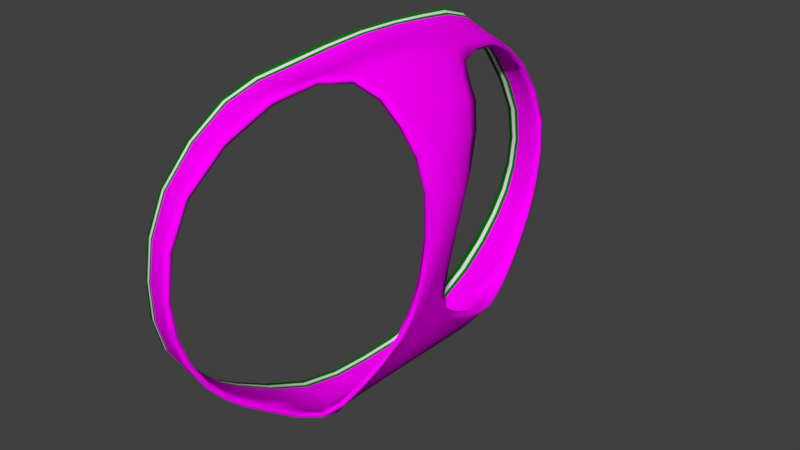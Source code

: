 # Source: Supertubular_Underwear.blend  (saved by Blender 2.79.0; exported with 4.5.12 LTS)
import bpy
from mathutils import Matrix  # noqa: F401  (used for matrix-valued properties, if any)

bpy.ops.wm.read_factory_settings(use_empty=True)
scene = bpy.context.scene
scene.name = 'Scene'

# ---- collections
col_collection_1 = bpy.data.collections.new('Collection 1'); scene.collection.children.link(col_collection_1)

# ---- images (referenced by path relative to the original .blend; pixels are not part of the script)
import os
ASSET_DIR = os.environ.get("B2B_ASSET_DIR", "")  # directory of the original .blend (textures are referenced by path, not embedded)
HERE = os.path.dirname(os.path.abspath(__file__))  # packed textures are extracted next to this script under _unpacked/

def load_image(name, relpath, width, height, colorspace="sRGB"):
    """Load a texture the original file referenced (path relative to the .blend, or extracted next to this script)."""
    p = next((c for c in (os.path.join(HERE, relpath), os.path.join(ASSET_DIR, relpath)) if relpath and os.path.exists(c)), "")
    if p:
        img = bpy.data.images.load(p, check_existing=True)
        img.name = name
    else:  # same state as the original file: an image datablock whose file is absent (Cycles renders it pink)
        img = bpy.data.images.new(name, width, height)
        img.source = "FILE"
        img.filepath = "//" + (relpath or name)
    img.colorspace_settings.name = colorspace
    return img
img_underwear_png = load_image('underwear.png', 'underwear.png', 1024, 1024, 'sRGB')
img_underwear1_uv = load_image('underwear1_UV', '', 1024, 1024, 'sRGB')

# ---- materials (node trees are filled in below, after node groups)
mat_underwear = bpy.data.materials.new('Underwear')
mat_underwear.alpha_threshold = 0.0
mat_underwear.roughness = 0.5
mat_underwearwhitepart = bpy.data.materials.new('UnderwearWhitePart')
mat_underwearwhitepart.alpha_threshold = 0.0
mat_underwearwhitepart.roughness = 0.5
mat_underweargreenpart = bpy.data.materials.new('UnderwearGreenPart')
mat_underweargreenpart.alpha_threshold = 0.0
mat_underweargreenpart.roughness = 0.5

# ---- material node trees
mat_underwear.use_nodes = True; mat_underwear.node_tree.nodes.clear()
_N = mat_underwear.node_tree.nodes; _L = mat_underwear.node_tree.links
n0 = _N.new('ShaderNodeBsdfDiffuse'); n0.name = 'Diffuse BSDF'; n0.location = (10, 300)
n1 = _N.new('ShaderNodeTexImage'); n1.name = 'Image Texture'; n1.location = (-190, 355)
n1.width = 140
n1.image = img_underwear_png
n2 = _N.new('ShaderNodeOutputMaterial'); n2.name = 'Material Output'; n2.location = (498, 299)
n3 = _N.new('ShaderNodeMixShader'); n3.name = 'Mix Shader'; n3.location = (240, 314)
n4 = _N.new('ShaderNodeBsdfTransparent'); n4.name = 'Transparent BSDF'; n4.location = (8, 124)
n5 = _N.new('ShaderNodeMapping'); n5.name = 'Mapping'; n5.location = (-490, 384)
n5.inputs[3].default_value = (35.0, 35.0, 35.0)
n6 = _N.new('ShaderNodeTexCoord'); n6.name = 'Texture Coordinate'; n6.location = (-690, 367)
n7 = _N.new('ShaderNodeTexImage'); n7.name = 'Image Texture.001'; n7.location = (33, -30)
n7.width = 140
n7.image = img_underwear1_uv
_L.new(n0.outputs[0], n3.inputs[2])
_L.new(n1.outputs[0], n0.inputs[0])
_L.new(n5.outputs[0], n1.inputs[0])
_L.new(n3.outputs[0], n2.inputs[0])
_L.new(n4.outputs[0], n3.inputs[1])
_L.new(n1.outputs[1], n3.inputs[0])
_L.new(n6.outputs[2], n5.inputs[0])
n2.is_active_output = True
mat_underwearwhitepart.use_nodes = True; mat_underwearwhitepart.node_tree.nodes.clear()
_N = mat_underwearwhitepart.node_tree.nodes; _L = mat_underwearwhitepart.node_tree.links
n0 = _N.new('ShaderNodeOutputMaterial'); n0.name = 'Material Output'; n0.location = (300, 300)
n1 = _N.new('ShaderNodeBsdfDiffuse'); n1.name = 'Diffuse BSDF'; n1.location = (10, 300)
_L.new(n1.outputs[0], n0.inputs[0])
n0.is_active_output = True
mat_underweargreenpart.use_nodes = True; mat_underweargreenpart.node_tree.nodes.clear()
_N = mat_underweargreenpart.node_tree.nodes; _L = mat_underweargreenpart.node_tree.links
n0 = _N.new('ShaderNodeOutputMaterial'); n0.name = 'Material Output'; n0.location = (300, 300)
n1 = _N.new('ShaderNodeBsdfDiffuse'); n1.name = 'Diffuse BSDF'; n1.location = (10, 300)
n1.inputs[0].default_value = (0.0, 0.2529, 0.002296, 1.0)
_L.new(n1.outputs[0], n0.inputs[0])
n0.is_active_output = True

# ---- world
world_world = bpy.data.worlds.new('World'); scene.world = world_world
world_world.color = (0.05088, 0.05088, 0.05088)
world_world.use_sun_shadow = False
world_world.sun_shadow_jitter_overblur = 0.0
world_world.cycles.sampling_method = 'MANUAL'

# ---- meshes
me_cube_018 = bpy.data.meshes.new('Cube.018')
me_cube_018.from_pydata([(-0.005585, 0.1722, 0.01585), (-0.001046, 0.2136, -0.03622), (0.06856, 0.004312, -0.08785), (-0.00729, 0.03863, -0.2526), (-0.01953, 0.04074, 0.06087), (0.01405, 0.03928, -0.2404), (0.04179, 0.01847, 0.03756), (0.01415, 0.03078, 0.05571), (0.06852, 0.008955, -0.01096), (0.06444, 0.03096, -0.01117), (0.0162, 0.08241, 0.04237), (0.04217, 0.04702, 0.02979), (0.0204, 0.09055, -0.2351), (-0.02085, 0.1119, 0.05256), (-0.000505, 0.1199, -0.234), (0.0643, 0.01679, -0.08641), (0.003366, 0.2125, -0.1497), (0.004846, 0.2222, -0.09918), (0.0491, 0.0158, -0.1579), (0.04903, 0.005163, -0.1574), (0.03525, 0.02308, -0.2032), (0.03364, 0.08958, -0.2179), (0.004262, 0.1843, -0.1911), (0.01803, 0.1192, -0.2288), (0.03821, 0.04839, -0.1993), (-0.02014, 0.1817, -0.1972), (-0.01408, 0.2242, -0.09632), (-0.01669, 0.2143, -0.1503), (-0.02161, 0.1177, -0.2349), (-0.004911, 0.1113, 0.04496), (-0.006772, 0.03922, 0.05685), (-0.02187, 0.03863, -0.2479), (-0.02011, 0.2122, -0.03336), (-0.02405, 0.1707, 0.02296), (-0.00558, -0.1727, 0.02945), (-0.007342, -0.2219, -0.03219), (0.06856, -0.004287, -0.08785), (-0.00729, -0.03862, -0.2484), (-0.01926, -0.04075, 0.06044), (0.01405, -0.03928, -0.2382), (0.04013, -0.01538, 0.04048), (0.01249, -0.02977, 0.05847), (0.06852, -0.008638, -0.01094), (0.06459, -0.02423, -0.01036), (0.014, -0.07421, 0.05739), (0.0397, -0.03933, 0.039), (0.0204, -0.09055, -0.2323), (-0.01978, -0.1119, 0.05493), (-0.0005039, -0.12, -0.2168), (0.0643, -0.01381, -0.08641), (-0.004264, -0.2025, -0.151), (-0.006933, -0.2255, -0.09918), (0.0491, -0.0158, -0.1579), (0.04903, -0.005163, -0.1574), (0.03525, -0.02308, -0.2032), (0.03364, -0.08958, -0.2179), (0.002522, -0.1745, -0.1794), (0.01803, -0.1192, -0.2188), (0.03821, -0.04839, -0.1993), (-0.02188, -0.1682, -0.1834), (-0.02152, -0.2234, -0.09632), (-0.02215, -0.1985, -0.1515), (-0.02161, -0.1178, -0.2156), (-0.004491, -0.1071, 0.05398), (-0.006765, -0.04101, 0.05631), (-0.02187, -0.03862, -0.2437), (-0.02207, -0.2183, -0.03206), (-0.0215, -0.1755, 0.02706), (-0.02835, 0.1122, 0.05716), (-0.0327, 0.1806, -0.1996), (-0.02111, 0.1539, -0.2188), (0.01656, 0.1022, 0.03306), (0.03696, 0.09443, -0.2136), (0.02881, 0.09363, -0.2251), (0.02705, 0.1402, -0.2142), (-0.004563, 0.1421, 0.03339), (0.0161, 0.1856, -0.1874), (0.06052, 0.04402, -0.01139), (-0.03444, 0.1693, 0.02651), (0.002491, 0.1722, 0.0123), (-0.005305, 0.1974, -0.007431), (-0.02916, 0.03863, -0.2456), (0.02799, 0.02408, 0.05102), (0.001994, 0.03651, 0.05615), (0.00169, 0.03879, -0.2507), (0.07501, 0.005574, -0.04552), (0.03552, 0.0, -0.2027), (-0.02187, 1.183e-06, -0.2467), (-0.007184, -0.001339, 0.05836), (0.01431, 5.97e-07, -0.2389), (0.0686, 7.924e-05, -0.01096), (0.01289, -0.000279, 0.05841), (0.04172, 0.05783, 0.02471), (0.04096, 0.00113, 0.03963), (0.05536, 0.01355, 0.0165), (-0.02521, 0.04106, 0.06405), (0.02637, 0.03556, -0.2238), (-0.03226, 0.1171, -0.2345), (0.02904, 0.05924, 0.03942), (0.004582, 0.104, 0.04282), (0.009357, 0.1206, -0.2321), (0.0689, 0.02277, -0.04397), (0.05438, 0.03963, 0.01306), (0.06743, 0.01893, -0.01101), (0.01551, 0.05961, 0.05036), (0.0423, 0.03448, 0.03427), (0.01537, 0.07174, -0.24), (-0.005893, 0.07776, 0.05223), (-0.02181, 0.0777, -0.2448), (0.03572, 0.04095, -0.2028), (-0.0257, 0.2262, -0.09489), (0.01214, 0.222, -0.1006), (0.004298, 0.2182, -0.1275), (-0.03189, 0.2108, -0.03193), (0.006251, 0.2136, -0.03765), (0.003551, 0.2215, -0.06773), (0.06019, 0.02495, -0.08451), (0.06865, 6.062e-06, -0.08761), (0.06741, 0.009586, -0.08772), (0.05593, 0.0141, -0.1279), (0.05723, 0.004423, -0.1283), (0.04917, 0.02126, -0.1572), (0.04903, 0.0, -0.1567), (0.04905, 0.0104, -0.1581), (0.04228, 0.01017, -0.1805), (0.04335, 0.02589, -0.1804), (-0.02806, 0.2157, -0.1508), (0.01205, 0.2121, -0.1497), (0.003029, 0.2021, -0.1696), (0.01816, 0.1004, -0.2357), (0.04171, 0.05062, -0.1942), (0.03465, 0.07305, -0.2125), (0.004079, 0.1573, -0.2129), (-0.02202, 0.1418, 0.04275), (-0.0243, 0.1953, -0.003511), (-0.00729, 1.182e-06, -0.2505), (-0.01917, -3.312e-06, 0.0625), (-0.02014, 0.07891, 0.05705), (-0.005594, 0.07826, -0.249), (-0.01491, 0.2213, -0.1255), (-0.01541, 0.2217, -0.06487), (-0.01868, 0.2017, -0.1733), (-0.007761, 0.183, -0.1944), (-0.003534, 0.2228, -0.09775), (-0.005987, 0.2132, -0.1499), (-0.01101, 0.1185, -0.2348), (-0.01311, 0.1116, 0.04836), (-0.01349, 0.0402, 0.05827), (-0.01458, 0.03863, -0.2502), (-0.009461, 0.2132, -0.03479), (-0.01424, 0.1718, 0.0194), (-0.02624, -0.1122, 0.0571), (-0.03448, -0.166, -0.1857), (-0.02155, -0.1507, -0.1954), (0.01549, -0.08994, 0.05758), (0.03696, -0.09443, -0.2136), (0.02881, -0.09363, -0.2244), (0.02705, -0.1402, -0.2034), (-0.004044, -0.1369, 0.04861), (0.01433, -0.1785, -0.1777), (0.0608, -0.03118, -0.009816), (-0.02914, -0.1745, 0.02651), (0.002693, -0.1689, 0.03129), (-0.007285, -0.2043, 0.00101), (-0.02916, -0.03862, -0.2413), (0.02549, -0.02026, 0.05534), (0.001579, -0.03848, 0.05655), (0.00169, -0.03879, -0.247), (0.07501, -0.005464, -0.04551), (0.04011, -0.04717, 0.03728), (0.05495, -0.01241, 0.01726), (-0.02469, -0.04106, 0.06399), (0.02637, -0.03556, -0.2233), (-0.03226, -0.1171, -0.2152), (0.02525, -0.05133, 0.05388), (0.004549, -0.09658, 0.05544), (0.009358, -0.1206, -0.2177), (0.06894, -0.01736, -0.04377), (0.05394, -0.03227, 0.01637), (0.06747, -0.01685, -0.01078), (0.01288, -0.05523, 0.05756), (0.0396, -0.02942, 0.04023), (0.01537, -0.07174, -0.2366), (-0.005779, -0.07713, 0.05381), (-0.02181, -0.07772, -0.2347), (0.03572, -0.04095, -0.2028), (-0.02881, -0.2221, -0.0949), (0.0003585, -0.2264, -0.1006), (-0.006444, -0.2164, -0.1278), (-0.02973, -0.216, -0.03193), (-0.0002655, -0.2231, -0.03218), (-0.006857, -0.228, -0.06672), (0.06019, -0.01905, -0.08451), (0.06741, -0.008812, -0.08772), (0.05593, -0.01336, -0.1279), (0.05723, -0.004417, -0.1283), (0.04917, -0.02126, -0.1572), (0.04905, -0.0104, -0.1581), (0.04228, -0.01017, -0.1805), (0.04335, -0.02589, -0.1804), (-0.03138, -0.1969, -0.1519), (0.004382, -0.205, -0.1508), (-0.001054, -0.1873, -0.1683), (0.01816, -0.1004, -0.2304), (0.04171, -0.05062, -0.1942), (0.03465, -0.07305, -0.2125), (0.003645, -0.155, -0.1927), (-0.02032, -0.143, 0.04717), (-0.02239, -0.2027, -0.000864), (-0.01954, -0.07891, 0.05711), (-0.005593, -0.07828, -0.2394), (-0.02185, -0.2149, -0.1258), (-0.02148, -0.2244, -0.06455), (-0.02222, -0.1807, -0.1714), (-0.009485, -0.1709, -0.1812), (-0.01422, -0.2246, -0.09775), (-0.01306, -0.2003, -0.1513), (-0.01101, -0.1186, -0.216), (-0.01273, -0.1106, 0.05361), (-0.01342, -0.04066, 0.05764), (-0.01458, -0.03862, -0.246), (-0.01456, -0.2203, -0.03216), (-0.0137, -0.1753, 0.02793), (-0.03392, 0.1528, -0.2206), (-0.03093, 0.1415, 0.04763), (0.0331, 0.1159, -0.2174), (0.02864, 0.07096, 0.03215), (0.02074, 0.1644, -0.2042), (0.007255, 0.1399, 0.02669), (0.06305, 0.03438, -0.04236), (-0.0358, 0.1932, -0.001551), (0.002186, 0.1974, -0.009392), (0.0532, 0.05234, 0.01033), (-0.02652, 0.07938, 0.06076), (0.02769, 0.07071, -0.2234), (-0.02994, 0.07754, -0.2425), (0.02897, 0.0446, 0.04596), (0.003394, 0.07287, 0.05121), (0.004449, 0.08016, -0.2487), (0.07336, 0.01266, -0.04516), (0.05521, 0.02676, 0.01528), (-0.02647, 0.224, -0.1246), (0.01194, 0.2179, -0.1286), (-0.02707, 0.2218, -0.06344), (0.01085, 0.2215, -0.06916), (0.05467, 0.01936, -0.1265), (0.05688, 0.009054, -0.1287), (0.04457, 0.03143, -0.1789), (0.04248, 0.01918, -0.1811), (-0.03022, 0.2012, -0.1752), (0.01319, 0.2021, -0.1679), (0.03953, 0.07343, -0.2051), (-0.008411, 0.1553, -0.2164), (-0.01321, 0.1421, 0.03797), (-0.0138, 0.1969, -0.005471), (-0.01339, 0.07839, 0.05399), (-0.01369, 0.07792, -0.247), (-0.004325, 0.2192, -0.1265), (-0.004838, 0.2216, -0.0663), (-0.007479, 0.2021, -0.1714), (-0.03436, -0.1493, -0.1972), (-0.02748, -0.1428, 0.04761), (0.0331, -0.1159, -0.2147), (0.02607, -0.06151, 0.05243), (0.0203, -0.1626, -0.1882), (0.007862, -0.1274, 0.05109), (0.06312, -0.0238, -0.04197), (-0.03022, -0.2009, -0.001553), (-1.621e-05, -0.2041, 0.002196), (-0.02916, 1.195e-06, -0.2448), (-0.02456, 2.012e-07, 0.06561), (0.02677, 1.491e-07, -0.2231), (0.02665, 0.001269, 0.05427), (0.001136, -0.00174, 0.05785), (0.001757, 1.042e-06, -0.2485), (0.07513, 2.739e-05, -0.04548), (0.05316, -0.03953, 0.01544), (0.05516, 0.0003754, 0.01705), (-0.02534, -0.07938, 0.06066), (0.02769, -0.07071, -0.2229), (-0.02994, -0.07757, -0.2324), (0.0249, -0.03848, 0.05498), (0.002868, -0.071, 0.05487), (0.00445, -0.08016, -0.241), (0.07337, -0.01117, -0.0451), (0.05459, -0.02367, 0.01706), (-0.02963, -0.2141, -0.1248), (0.001186, -0.2172, -0.1289), (-0.02886, -0.2222, -0.06344), (0.0003807, -0.2294, -0.06779), (0.05467, -0.01788, -0.1265), (0.05725, 1.516e-06, -0.1279), (0.05688, -0.008861, -0.1287), (0.04457, -0.03143, -0.1789), (0.04234, 1.164e-10, -0.1798), (0.04248, -0.01918, -0.1811), (-0.03327, -0.1782, -0.1731), (0.00906, -0.1914, -0.1669), (0.03953, -0.07343, -0.2051), (-0.008841, -0.1524, -0.1938), (-0.01267, -0.1416, 0.0473), (-0.01469, -0.2041, -5.104e-05), (-0.01458, 1.176e-06, -0.2486), (-0.01348, -0.0003389, 0.05992), (-0.0132, -0.07823, 0.0545), (-0.01369, -0.07794, -0.237), (-0.01411, -0.2156, -0.1268), (-0.01413, -0.2264, -0.06564), (-0.0114, -0.1837, -0.1698), (-0.02142, 0.04085, 0.06193), (-0.02332, 0.04096, 0.06299), (-0.02335, 0.112, 0.05409), (-0.02585, 0.1121, 0.05563), (-0.02433, 0.1813, -0.198), (-0.02852, 0.181, -0.1988), (-0.01795, 0.2249, -0.09585), (-0.02182, 0.2255, -0.09537), (-0.02048, 0.2148, -0.1504), (-0.02427, 0.2153, -0.1506), (-0.02516, 0.1175, -0.2347), (-0.02871, 0.1173, -0.2346), (-0.0243, 0.03863, -0.2471), (-0.02673, 0.03863, -0.2463), (-0.02404, 0.2117, -0.03288), (-0.02796, 0.2112, -0.03241), (-0.02752, 0.1703, 0.02414), (-0.03098, 0.1698, 0.02533), (-0.02107, -0.04085, 0.06162), (-0.02288, -0.04096, 0.06281), (-0.02193, -0.112, 0.05566), (-0.02409, -0.1121, 0.05638), (-0.02608, -0.1675, -0.1841), (-0.03028, -0.1667, -0.1849), (-0.02395, -0.223, -0.09585), (-0.02638, -0.2225, -0.09537), (-0.02522, -0.1979, -0.1517), (-0.0283, -0.1974, -0.1518), (-0.02516, -0.1176, -0.2154), (-0.02871, -0.1174, -0.2153), (-0.0243, -0.03862, -0.2429), (-0.02673, -0.03862, -0.2421), (-0.02462, -0.2175, -0.03202), (-0.02718, -0.2168, -0.03198), (-0.02404, -0.1751, 0.02687), (-0.02659, -0.1748, 0.02669), (-0.02538, 0.1535, -0.2194), (-0.02965, 0.1532, -0.22), (-0.0243, 1.187e-06, -0.2461), (-0.02673, 1.191e-06, -0.2454), (-0.02452, 0.07765, -0.244), (-0.02723, 0.0776, -0.2433), (-0.02796, 0.1416, 0.046), (-0.02499, 0.1417, 0.04438), (-0.03196, 0.1939, -0.002204), (-0.02813, 0.1946, -0.002858), (-0.02277, -9.698e-07, 0.06457), (-0.02097, -2.141e-06, 0.06354), (-0.02439, 0.07923, 0.05952), (-0.02227, 0.07907, 0.05828), (-0.02261, 0.2231, -0.1249), (-0.01876, 0.2222, -0.1252), (-0.02318, 0.2218, -0.06392), (-0.01929, 0.2217, -0.0644), (-0.02637, 0.2014, -0.1746), (-0.02252, 0.2015, -0.1739), (-0.02582, -0.1502, -0.196), (-0.03009, -0.1498, -0.1966), (-0.02452, -0.07767, -0.2339), (-0.02723, -0.07762, -0.2332), (-0.02509, -0.1429, 0.04746), (-0.02271, -0.1429, 0.04731), (-0.02761, -0.2015, -0.001323), (-0.025, -0.2021, -0.001094), (-0.0234, -0.07922, 0.05948), (-0.02147, -0.07907, 0.05829), (-0.02704, -0.2144, -0.1252), (-0.02444, -0.2146, -0.1255), (-0.0264, -0.223, -0.06381), (-0.02394, -0.2237, -0.06418), (-0.02958, -0.179, -0.1725), (-0.0259, -0.1799, -0.172)], [], [(0, 80, 254, 150), (0, 150, 253, 75), (0, 75, 228, 79), (0, 79, 231, 80), (1, 115, 258, 149), (1, 149, 254, 80), (1, 80, 231, 114), (1, 114, 244, 115), (2, 120, 246, 118), (2, 118, 239, 85), (2, 85, 275, 117), (2, 117, 291, 120), (3, 148, 256, 138), (3, 138, 238, 84), (3, 84, 274, 135), (3, 135, 302, 148), (4, 147, 255, 137), (310, 357, 233, 95), (310, 95, 270, 355), (4, 136, 303, 147), (5, 84, 238, 106), (5, 106, 234, 96), (5, 96, 271, 89), (5, 89, 274, 84), (6, 94, 240, 105), (6, 105, 236, 82), (6, 82, 272, 93), (6, 93, 277, 94), (7, 82, 236, 104), (7, 104, 237, 83), (7, 83, 273, 91), (7, 91, 272, 82), (8, 85, 239, 103), (8, 103, 240, 94), (8, 94, 277, 90), (8, 90, 275, 85), (9, 101, 229, 77), (9, 77, 232, 102), (9, 102, 240, 103), (9, 103, 239, 101), (10, 98, 226, 71), (10, 71, 228, 99), (10, 99, 237, 104), (10, 104, 236, 98), (11, 102, 232, 92), (11, 92, 226, 98), (11, 98, 236, 105), (11, 105, 240, 102), (12, 129, 225, 73), (12, 73, 234, 106), (12, 106, 238, 129), (13, 146, 253, 133), (312, 351, 224, 68), (312, 68, 233, 357), (13, 137, 255, 146), (14, 145, 252, 132), (14, 132, 227, 100), (14, 100, 238, 138), (14, 138, 256, 145), (15, 119, 245, 116), (15, 116, 229, 101), (15, 101, 239, 118), (15, 118, 246, 119), (16, 128, 259, 144), (16, 144, 257, 112), (16, 112, 242, 127), (16, 127, 250, 128), (17, 112, 257, 143), (17, 143, 258, 115), (17, 115, 244, 111), (17, 111, 242, 112), (18, 125, 247, 121), (18, 121, 245, 119), (18, 119, 246, 123), (18, 123, 248, 125), (19, 124, 248, 123), (19, 123, 246, 120), (19, 120, 291, 122), (19, 122, 294, 124), (20, 96, 234, 109), (20, 109, 248, 124), (20, 124, 294, 86), (20, 86, 271, 96), (21, 73, 225, 72), (21, 72, 251, 131), (21, 131, 234, 73), (22, 132, 252, 142), (22, 142, 259, 128), (22, 128, 250, 76), (22, 76, 227, 132), (23, 100, 227, 74), (23, 74, 225, 129), (23, 129, 238, 100), (24, 109, 234, 131), (24, 131, 251, 130), (24, 130, 247, 125), (24, 125, 248, 109), (314, 346, 223, 69), (314, 69, 249, 363), (25, 141, 259, 142), (25, 142, 252, 70), (316, 359, 241, 110), (316, 110, 243, 361), (26, 140, 258, 143), (26, 143, 257, 139), (318, 363, 249, 126), (318, 126, 241, 359), (27, 139, 257, 144), (27, 144, 259, 141), (320, 97, 223, 346), (28, 70, 252, 145), (28, 145, 256, 108), (320, 350, 235, 97), (29, 99, 228, 75), (29, 75, 253, 146), (29, 146, 255, 107), (29, 107, 237, 99), (30, 83, 237, 107), (30, 107, 255, 147), (30, 147, 303, 88), (30, 88, 273, 83), (322, 81, 235, 350), (31, 108, 256, 148), (31, 148, 302, 87), (322, 348, 269, 81), (324, 361, 243, 113), (324, 113, 230, 353), (32, 134, 254, 149), (32, 149, 258, 140), (326, 353, 230, 78), (326, 78, 224, 351), (33, 133, 253, 150), (33, 150, 254, 134), (34, 222, 301, 163), (34, 163, 268, 162), (34, 162, 265, 158), (34, 158, 300, 222), (35, 221, 307, 191), (35, 191, 289, 190), (35, 190, 268, 163), (35, 163, 301, 221), (36, 193, 292, 195), (36, 195, 291, 117), (36, 117, 275, 168), (36, 168, 284, 193), (37, 210, 305, 220), (37, 220, 302, 135), (37, 135, 274, 167), (37, 167, 283, 210), (38, 209, 304, 219), (38, 219, 303, 136), (328, 355, 270, 171), (328, 171, 278, 373), (39, 182, 283, 167), (39, 167, 274, 89), (39, 89, 271, 172), (39, 172, 279, 182), (40, 181, 285, 170), (40, 170, 277, 93), (40, 93, 272, 165), (40, 165, 281, 181), (41, 180, 281, 165), (41, 165, 272, 91), (41, 91, 273, 166), (41, 166, 282, 180), (42, 179, 284, 168), (42, 168, 275, 90), (42, 90, 277, 170), (42, 170, 285, 179), (43, 160, 266, 177), (43, 177, 284, 179), (43, 179, 285, 178), (43, 178, 276, 160), (44, 154, 263, 174), (44, 174, 281, 180), (44, 180, 282, 175), (44, 175, 265, 154), (45, 169, 276, 178), (45, 178, 285, 181), (45, 181, 281, 174), (45, 174, 263, 169), (46, 156, 262, 203), (46, 203, 283, 182), (46, 182, 279, 156), (47, 207, 300, 218), (47, 218, 304, 209), (330, 373, 278, 151), (330, 151, 261, 369), (48, 206, 299, 217), (48, 217, 305, 210), (48, 210, 283, 176), (48, 176, 264, 206), (49, 192, 290, 194), (49, 194, 292, 193), (49, 193, 284, 177), (49, 177, 266, 192), (50, 216, 308, 202), (50, 202, 297, 201), (50, 201, 287, 188), (50, 188, 306, 216), (51, 215, 306, 188), (51, 188, 287, 187), (51, 187, 289, 191), (51, 191, 307, 215), (52, 196, 293, 199), (52, 199, 295, 197), (52, 197, 292, 194), (52, 194, 290, 196), (53, 197, 295, 198), (53, 198, 294, 122), (53, 122, 291, 195), (53, 195, 292, 197), (54, 185, 279, 172), (54, 172, 271, 86), (54, 86, 294, 198), (54, 198, 295, 185), (55, 155, 262, 156), (55, 156, 279, 205), (55, 205, 298, 155), (56, 214, 299, 206), (56, 206, 264, 159), (56, 159, 297, 202), (56, 202, 308, 214), (57, 157, 264, 176), (57, 176, 283, 203), (57, 203, 262, 157), (58, 205, 279, 185), (58, 185, 295, 199), (58, 199, 293, 204), (58, 204, 298, 205), (332, 152, 260, 366), (59, 153, 299, 214), (59, 214, 308, 213), (332, 379, 296, 152), (334, 186, 286, 375), (60, 211, 306, 215), (60, 215, 307, 212), (334, 377, 288, 186), (336, 200, 296, 379), (61, 213, 308, 216), (61, 216, 306, 211), (336, 375, 286, 200), (338, 366, 260, 173), (338, 173, 280, 368), (62, 184, 305, 217), (62, 217, 299, 153), (63, 158, 265, 175), (63, 175, 282, 183), (63, 183, 304, 218), (63, 218, 300, 158), (64, 183, 282, 166), (64, 166, 273, 88), (64, 88, 303, 219), (64, 219, 304, 183), (340, 368, 280, 164), (340, 164, 269, 348), (65, 87, 302, 220), (65, 220, 305, 184), (342, 189, 288, 377), (66, 212, 307, 221), (66, 221, 301, 208), (342, 371, 267, 189), (344, 161, 267, 371), (67, 208, 301, 222), (67, 222, 300, 207), (344, 369, 261, 161), (67, 207, 370, 343), (343, 370, 369, 344), (67, 343, 372, 208), (343, 344, 371, 372), (66, 208, 372, 341), (341, 372, 371, 342), (66, 341, 378, 212), (341, 342, 377, 378), (65, 339, 347, 87), (339, 340, 348, 347), (65, 184, 367, 339), (339, 367, 368, 340), (62, 337, 367, 184), (337, 338, 368, 367), (62, 153, 365, 337), (337, 365, 366, 338), (61, 211, 376, 335), (335, 376, 375, 336), (61, 335, 380, 213), (335, 336, 379, 380), (60, 212, 378, 333), (333, 378, 377, 334), (60, 333, 376, 211), (333, 334, 375, 376), (59, 213, 380, 331), (331, 380, 379, 332), (59, 331, 365, 153), (331, 332, 366, 365), (47, 329, 370, 207), (329, 330, 369, 370), (47, 209, 374, 329), (329, 374, 373, 330), (38, 327, 374, 209), (327, 328, 373, 374), (38, 136, 356, 327), (327, 356, 355, 328), (33, 325, 352, 133), (325, 326, 351, 352), (33, 134, 354, 325), (325, 354, 353, 326), (32, 323, 354, 134), (323, 324, 353, 354), (32, 140, 362, 323), (323, 362, 361, 324), (31, 87, 347, 321), (321, 347, 348, 322), (31, 321, 349, 108), (321, 322, 350, 349), (28, 108, 349, 319), (319, 349, 350, 320), (28, 319, 345, 70), (319, 320, 346, 345), (27, 317, 360, 139), (317, 318, 359, 360), (27, 141, 364, 317), (317, 364, 363, 318), (26, 315, 362, 140), (315, 316, 361, 362), (26, 139, 360, 315), (315, 360, 359, 316), (25, 313, 364, 141), (313, 314, 363, 364), (25, 70, 345, 313), (313, 345, 346, 314), (13, 311, 358, 137), (311, 312, 357, 358), (13, 133, 352, 311), (311, 352, 351, 312), (4, 309, 356, 136), (309, 310, 355, 356), (4, 137, 358, 309), (309, 358, 357, 310)])
me_cube_018.polygons.foreach_set('use_smooth', [True] * 338)
me_cube_018.polygons.foreach_set('material_index', [0, 0, 0, 0, 0, 0, 0, 0, 0, 0, 0, 0, 0, 0, 0, 0, 0, 2, 2, 0, 0, 0, 0, 0, 0, 0, 0, 0, 0, 0, 0, 0, 0, 0, 0, 0, 0, 0, 0, 0, 0, 0, 0, 0, 0, 0, 0, 0, 0, 0, 0, 0, 2, 2, 0, 0, 0, 0, 0, 0, 0, 0, 0, 0, 0, 0, 0, 0, 0, 0, 0, 0, 0, 0, 0, 0, 0, 0, 0, 0, 0, 0, 0, 0, 0, 0, 0, 0, 0, 0, 0, 0, 0, 0, 0, 0, 0, 2, 2, 0, 0, 2, 2, 0, 0, 2, 2, 0, 0, 2, 0, 0, 2, 0, 0, 0, 0, 0, 0, 0, 0, 2, 0, 0, 2, 2, 2, 0, 0, 2, 2, 0, 0, 0, 0, 0, 0, 0, 0, 0, 0, 0, 0, 0, 0, 0, 0, 0, 0, 0, 0, 2, 2, 0, 0, 0, 0, 0, 0, 0, 0, 0, 0, 0, 0, 0, 0, 0, 0, 0, 0, 0, 0, 0, 0, 0, 0, 0, 0, 0, 0, 0, 0, 0, 0, 0, 2, 2, 0, 0, 0, 0, 0, 0, 0, 0, 0, 0, 0, 0, 0, 0, 0, 0, 0, 0, 0, 0, 0, 0, 0, 0, 0, 0, 0, 0, 0, 0, 0, 0, 0, 0, 0, 0, 0, 0, 0, 0, 0, 0, 2, 0, 0, 2, 2, 0, 0, 2, 2, 0, 0, 2, 2, 2, 0, 0, 0, 0, 0, 0, 0, 0, 0, 0, 2, 2, 0, 0, 2, 0, 0, 2, 2, 0, 0, 2, 2, 1, 2, 1, 2, 1, 2, 1, 2, 1, 2, 1, 2, 1, 2, 1, 2, 1, 2, 1, 2, 1, 2, 1, 2, 1, 2, 1, 2, 1, 2, 1, 2, 1, 2, 1, 2, 1, 2, 1, 2, 1, 2, 1, 2, 1, 2, 1, 2, 1, 2, 1, 2, 1, 2, 1, 2, 1, 2, 1, 2, 1, 2, 1, 2, 1, 2, 1, 2, 1, 2, 1])
_uv = me_cube_018.uv_layers.new(name='UVMap')
_uv.uv.foreach_set('vector', [0.7945, 0.7901, 0.8562, 0.7786, 0.8607, 0.8081, 0.7977, 0.8209, 0.7945, 0.7901, 0.7977, 0.8209, 0.7336, 0.833, 0.7318, 0.8016, 0.7945, 0.7901, 0.7318, 0.8016, 0.7278, 0.7558, 0.7915, 0.7614, 0.7945, 0.7901, 0.7915, 0.7614, 0.8521, 0.7526, 0.8562, 0.7786, 0.9116, 0.7649, 0.9717, 0.7599, 0.9717, 0.7888, 0.9166, 0.7939, 0.9116, 0.7649, 0.9166, 0.7939, 0.8607, 0.8081, 0.8562, 0.7786, 0.9116, 0.7649, 0.8562, 0.7786, 0.8521, 0.7526, 0.9072, 0.7398, 0.9116, 0.7649, 0.9072, 0.7398, 0.9717, 0.7347, 0.9717, 0.7599, 0.4937, 0.4216, 0.4943, 0.3659, 0.5008, 0.3655, 0.5016, 0.422, 0.4937, 0.4216, 0.5016, 0.422, 0.5066, 0.482, 0.4956, 0.4812, 0.4937, 0.4216, 0.4956, 0.4812, 0.4882, 0.4812, 0.4883, 0.4218, 0.4937, 0.4216, 0.4883, 0.4218, 0.4883, 0.3665, 0.4943, 0.3659, 0.5379, 0.101, 0.5378, 0.08011, 0.5907, 0.08216, 0.5911, 0.1056, 0.5379, 0.101, 0.5911, 0.1056, 0.5936, 0.135, 0.5384, 0.1276, 0.5379, 0.101, 0.5384, 0.1276, 0.488, 0.1287, 0.4876, 0.102, 0.5379, 0.101, 0.4876, 0.102, 0.487, 0.08097, 0.5378, 0.08011, 0.5556, 0.8823, 0.5542, 0.8609, 0.6165, 0.8553, 0.6182, 0.8793, 0.5564, 0.8955, 0.6194, 0.8942, 0.62, 0.9017, 0.5568, 0.902, 0.5564, 0.8955, 0.5568, 0.902, 0.4908, 0.9019, 0.4907, 0.8956, 0.5556, 0.8823, 0.4905, 0.8831, 0.4897, 0.8628, 0.5542, 0.8609, 0.5399, 0.1657, 0.5384, 0.1276, 0.5936, 0.135, 0.5831, 0.169, 0.5399, 0.1657, 0.5831, 0.169, 0.5833, 0.2105, 0.5358, 0.208, 0.5399, 0.1657, 0.5358, 0.208, 0.4883, 0.2097, 0.4882, 0.1672, 0.5399, 0.1657, 0.4882, 0.1672, 0.488, 0.1287, 0.5384, 0.1276, 0.519, 0.6454, 0.5101, 0.5902, 0.5316, 0.5884, 0.5457, 0.6406, 0.519, 0.6454, 0.5457, 0.6406, 0.5631, 0.6931, 0.5287, 0.7009, 0.519, 0.6454, 0.5287, 0.7009, 0.4916, 0.708, 0.4907, 0.6499, 0.519, 0.6454, 0.4907, 0.6499, 0.4888, 0.5916, 0.5101, 0.5902, 0.5394, 0.7556, 0.5287, 0.7009, 0.5631, 0.6931, 0.5869, 0.7459, 0.5394, 0.7556, 0.5869, 0.7459, 0.6075, 0.7929, 0.5482, 0.8029, 0.5394, 0.7556, 0.5482, 0.8029, 0.4872, 0.8078, 0.4894, 0.7623, 0.5394, 0.7556, 0.4894, 0.7623, 0.4916, 0.708, 0.5287, 0.7009, 0.5017, 0.5364, 0.4956, 0.4812, 0.5066, 0.482, 0.5176, 0.5365, 0.5017, 0.5364, 0.5176, 0.5365, 0.5316, 0.5884, 0.5101, 0.5902, 0.5017, 0.5364, 0.5101, 0.5902, 0.4888, 0.5916, 0.4882, 0.5366, 0.5017, 0.5364, 0.4882, 0.5366, 0.4882, 0.4812, 0.4956, 0.4812, 0.5384, 0.5375, 0.525, 0.4849, 0.5471, 0.4887, 0.5617, 0.5389, 0.5384, 0.5375, 0.5617, 0.5389, 0.5747, 0.5848, 0.5531, 0.5866, 0.5384, 0.5375, 0.5531, 0.5866, 0.5316, 0.5884, 0.5176, 0.5365, 0.5384, 0.5375, 0.5176, 0.5365, 0.5066, 0.482, 0.525, 0.4849, 0.6272, 0.7358, 0.5898, 0.6867, 0.6126, 0.681, 0.6638, 0.7255, 0.6272, 0.7358, 0.6638, 0.7255, 0.7278, 0.7558, 0.6613, 0.78, 0.6272, 0.7358, 0.6613, 0.78, 0.6075, 0.7929, 0.5869, 0.7459, 0.6272, 0.7358, 0.5869, 0.7459, 0.5631, 0.6931, 0.5898, 0.6867, 0.5676, 0.6367, 0.5531, 0.5866, 0.5747, 0.5848, 0.5873, 0.6332, 0.5676, 0.6367, 0.5873, 0.6332, 0.6126, 0.681, 0.5898, 0.6867, 0.5676, 0.6367, 0.5898, 0.6867, 0.5631, 0.6931, 0.5457, 0.6406, 0.5676, 0.6367, 0.5457, 0.6406, 0.5316, 0.5884, 0.5531, 0.5866, 0.6092, 0.1837, 0.6229, 0.1762, 0.6469, 0.2226, 0.6148, 0.2103, 0.6092, 0.1837, 0.6148, 0.2103, 0.5833, 0.2105, 0.5831, 0.169, 0.6092, 0.1837, 0.5831, 0.169, 0.5936, 0.135, 0.6229, 0.1762, 0.6764, 0.8731, 0.6748, 0.8452, 0.7336, 0.833, 0.7356, 0.8648, 0.6775, 0.891, 0.7369, 0.8861, 0.7375, 0.8968, 0.6781, 0.8999, 0.6775, 0.891, 0.6781, 0.8999, 0.62, 0.9017, 0.6194, 0.8942, 0.6764, 0.8731, 0.6182, 0.8793, 0.6165, 0.8553, 0.6748, 0.8452, 0.6503, 0.1208, 0.6477, 0.0898, 0.702, 0.09641, 0.7068, 0.1338, 0.6503, 0.1208, 0.7068, 0.1338, 0.7195, 0.1841, 0.6519, 0.1501, 0.6503, 0.1208, 0.6519, 0.1501, 0.5936, 0.135, 0.5911, 0.1056, 0.6503, 0.1208, 0.5911, 0.1056, 0.5907, 0.08216, 0.6477, 0.0898, 0.5144, 0.4243, 0.5087, 0.3664, 0.5172, 0.368, 0.5296, 0.4275, 0.5144, 0.4243, 0.5296, 0.4275, 0.5471, 0.4887, 0.525, 0.4849, 0.5144, 0.4243, 0.525, 0.4849, 0.5066, 0.482, 0.5016, 0.422, 0.5144, 0.4243, 0.5016, 0.422, 0.5008, 0.3655, 0.5087, 0.3664, 0.8221, 0.1136, 0.7894, 0.1223, 0.7852, 0.09049, 0.8208, 0.08543, 0.8221, 0.1136, 0.8208, 0.08543, 0.8573, 0.08202, 0.8558, 0.1078, 0.8221, 0.1136, 0.8558, 0.1078, 0.8545, 0.1306, 0.8237, 0.1399, 0.8221, 0.1136, 0.8237, 0.1399, 0.7941, 0.1533, 0.7894, 0.1223, 0.8961, 0.107, 0.8558, 0.1078, 0.8573, 0.08202, 0.8985, 0.08205, 0.8961, 0.107, 0.8985, 0.08205, 0.9422, 0.0838, 0.9422, 0.1087, 0.8961, 0.107, 0.9422, 0.1087, 0.9422, 0.1304, 0.8938, 0.1287, 0.8961, 0.107, 0.8938, 0.1287, 0.8545, 0.1306, 0.8558, 0.1078, 0.5104, 0.322, 0.524, 0.2868, 0.5319, 0.2907, 0.5182, 0.323, 0.5104, 0.322, 0.5182, 0.323, 0.5172, 0.368, 0.5087, 0.3664, 0.5104, 0.322, 0.5087, 0.3664, 0.5008, 0.3655, 0.5027, 0.3216, 0.5104, 0.322, 0.5027, 0.3216, 0.5146, 0.2844, 0.524, 0.2868, 0.4955, 0.3224, 0.5022, 0.2849, 0.5146, 0.2844, 0.5027, 0.3216, 0.4955, 0.3224, 0.5027, 0.3216, 0.5008, 0.3655, 0.4943, 0.3659, 0.4955, 0.3224, 0.4943, 0.3659, 0.4883, 0.3665, 0.4884, 0.3232, 0.4955, 0.3224, 0.4884, 0.3232, 0.4884, 0.2859, 0.5022, 0.2849, 0.5194, 0.2473, 0.5358, 0.208, 0.5833, 0.2105, 0.5437, 0.2482, 0.5194, 0.2473, 0.5437, 0.2482, 0.5146, 0.2844, 0.5022, 0.2849, 0.5194, 0.2473, 0.5022, 0.2849, 0.4884, 0.2859, 0.4884, 0.2487, 0.5194, 0.2473, 0.4884, 0.2487, 0.4883, 0.2097, 0.5358, 0.208, 0.6102, 0.2274, 0.6148, 0.2103, 0.6469, 0.2226, 0.6175, 0.2383, 0.6102, 0.2274, 0.6175, 0.2383, 0.5893, 0.2528, 0.5877, 0.2355, 0.6102, 0.2274, 0.5877, 0.2355, 0.5833, 0.2105, 0.6148, 0.2103, 0.7521, 0.1317, 0.7068, 0.1338, 0.702, 0.09641, 0.7468, 0.0954, 0.7521, 0.1317, 0.7468, 0.0954, 0.7852, 0.09049, 0.7894, 0.1223, 0.7521, 0.1317, 0.7894, 0.1223, 0.7941, 0.1533, 0.7582, 0.1677, 0.7521, 0.1317, 0.7582, 0.1677, 0.7195, 0.1841, 0.7068, 0.1338, 0.6504, 0.1759, 0.6519, 0.1501, 0.7195, 0.1841, 0.6817, 0.2035, 0.6504, 0.1759, 0.6817, 0.2035, 0.6469, 0.2226, 0.6229, 0.1762, 0.6504, 0.1759, 0.6229, 0.1762, 0.5936, 0.135, 0.6519, 0.1501, 0.5544, 0.2566, 0.5437, 0.2482, 0.5833, 0.2105, 0.5877, 0.2355, 0.5544, 0.2566, 0.5877, 0.2355, 0.5893, 0.2528, 0.5582, 0.2688, 0.5544, 0.2566, 0.5582, 0.2688, 0.5319, 0.2907, 0.524, 0.2868, 0.5544, 0.2566, 0.524, 0.2868, 0.5146, 0.2844, 0.5437, 0.2482, 0.741, 0.03365, 0.6971, 0.03355, 0.6963, 0.02096, 0.74, 0.02124, 0.741, 0.03365, 0.74, 0.02124, 0.7798, 0.02261, 0.7806, 0.03406, 0.743, 0.05847, 0.7822, 0.05697, 0.7852, 0.09049, 0.7468, 0.0954, 0.743, 0.05847, 0.7468, 0.0954, 0.702, 0.09641, 0.6988, 0.05874, 0.9026, 0.02762, 0.8602, 0.02754, 0.8608, 0.01607, 0.9035, 0.01609, 0.9026, 0.02762, 0.9035, 0.01609, 0.9422, 0.01785, 0.9422, 0.02938, 0.901, 0.05068, 0.9422, 0.05244, 0.9422, 0.0838, 0.8985, 0.08205, 0.901, 0.05068, 0.8985, 0.08205, 0.8573, 0.08202, 0.859, 0.05049, 0.8199, 0.03086, 0.7806, 0.03406, 0.7798, 0.02261, 0.8198, 0.01957, 0.8199, 0.03086, 0.8198, 0.01957, 0.8608, 0.01607, 0.8602, 0.02754, 0.8201, 0.05345, 0.859, 0.05049, 0.8573, 0.08202, 0.8208, 0.08543, 0.8201, 0.05345, 0.8208, 0.08543, 0.7852, 0.09049, 0.7822, 0.05697, 0.6451, 0.03772, 0.6447, 0.02728, 0.6963, 0.02096, 0.6971, 0.03355, 0.646, 0.05859, 0.6988, 0.05874, 0.702, 0.09641, 0.6477, 0.0898, 0.646, 0.05859, 0.6477, 0.0898, 0.5907, 0.08216, 0.5904, 0.05852, 0.6451, 0.03772, 0.5902, 0.04267, 0.5901, 0.03475, 0.6447, 0.02728, 0.6735, 0.8153, 0.6613, 0.78, 0.7278, 0.7558, 0.7318, 0.8016, 0.6735, 0.8153, 0.7318, 0.8016, 0.7336, 0.833, 0.6748, 0.8452, 0.6735, 0.8153, 0.6748, 0.8452, 0.6165, 0.8553, 0.6152, 0.8279, 0.6735, 0.8153, 0.6152, 0.8279, 0.6075, 0.7929, 0.6613, 0.78, 0.5525, 0.8362, 0.5482, 0.8029, 0.6075, 0.7929, 0.6152, 0.8279, 0.5525, 0.8362, 0.6152, 0.8279, 0.6165, 0.8553, 0.5542, 0.8609, 0.5525, 0.8362, 0.5542, 0.8609, 0.4897, 0.8628, 0.4879, 0.8395, 0.5525, 0.8362, 0.4879, 0.8395, 0.4872, 0.8078, 0.5482, 0.8029, 0.5376, 0.04494, 0.5376, 0.03789, 0.5901, 0.03475, 0.5902, 0.04267, 0.5377, 0.05903, 0.5904, 0.05852, 0.5907, 0.08216, 0.5378, 0.08011, 0.5377, 0.05903, 0.5378, 0.08011, 0.487, 0.08097, 0.4865, 0.05995, 0.5376, 0.04494, 0.4861, 0.04593, 0.4859, 0.03892, 0.5376, 0.03789, 0.9278, 0.8578, 0.9717, 0.8518, 0.9717, 0.8651, 0.9301, 0.8714, 0.9278, 0.8578, 0.9301, 0.8714, 0.8719, 0.8847, 0.8699, 0.8713, 0.923, 0.8307, 0.8661, 0.8447, 0.8607, 0.8081, 0.9166, 0.7939, 0.923, 0.8307, 0.9166, 0.7939, 0.9717, 0.7888, 0.9717, 0.8251, 0.8036, 0.8802, 0.8699, 0.8713, 0.8719, 0.8847, 0.8049, 0.8925, 0.8036, 0.8802, 0.8049, 0.8925, 0.7375, 0.8968, 0.7369, 0.8861, 0.8012, 0.8557, 0.7356, 0.8648, 0.7336, 0.833, 0.7977, 0.8209, 0.8012, 0.8557, 0.7977, 0.8209, 0.8607, 0.8081, 0.8661, 0.8447, 0.1884, 0.8123, 0.18, 0.8398, 0.1081, 0.8352, 0.1121, 0.8097, 0.1884, 0.8123, 0.1121, 0.8097, 0.1167, 0.7847, 0.1987, 0.7845, 0.1884, 0.8123, 0.1987, 0.7845, 0.2796, 0.7741, 0.2613, 0.8156, 0.1884, 0.8123, 0.2613, 0.8156, 0.2506, 0.8448, 0.18, 0.8398, 0.0472, 0.8044, 0.04624, 0.8295, -0.01029, 0.8233, -0.01029, 0.7978, 0.0472, 0.8044, -0.01029, 0.7978, -0.01029, 0.7723, 0.04832, 0.7798, 0.0472, 0.8044, 0.04832, 0.7798, 0.1167, 0.7847, 0.1121, 0.8097, 0.0472, 0.8044, 0.1121, 0.8097, 0.1081, 0.8352, 0.04624, 0.8295, 0.4829, 0.4216, 0.475, 0.422, 0.4758, 0.3655, 0.4824, 0.3659, 0.4829, 0.4216, 0.4824, 0.3659, 0.4883, 0.3665, 0.4883, 0.4218, 0.4829, 0.4216, 0.4883, 0.4218, 0.4882, 0.4812, 0.4809, 0.4812, 0.4829, 0.4216, 0.4809, 0.4812, 0.47, 0.4821, 0.475, 0.422, 0.4373, 0.103, 0.3825, 0.1089, 0.3817, 0.0857, 0.4362, 0.08211, 0.4373, 0.103, 0.4362, 0.08211, 0.487, 0.08097, 0.4876, 0.102, 0.4373, 0.103, 0.4876, 0.102, 0.488, 0.1287, 0.4376, 0.1294, 0.4373, 0.103, 0.4376, 0.1294, 0.3819, 0.1381, 0.3825, 0.1089, 0.4248, 0.8827, 0.3619, 0.8805, 0.3632, 0.8577, 0.4248, 0.8616, 0.4248, 0.8827, 0.4248, 0.8616, 0.4897, 0.8628, 0.4905, 0.8831, 0.4246, 0.8955, 0.4907, 0.8956, 0.4908, 0.9019, 0.4245, 0.9019, 0.4246, 0.8955, 0.4245, 0.9019, 0.3609, 0.9013, 0.3612, 0.8944, 0.4366, 0.1667, 0.3935, 0.1707, 0.3819, 0.1381, 0.4376, 0.1294, 0.4366, 0.1667, 0.4376, 0.1294, 0.488, 0.1287, 0.4882, 0.1672, 0.4366, 0.1667, 0.4882, 0.1672, 0.4883, 0.2097, 0.4409, 0.2083, 0.4366, 0.1667, 0.4409, 0.2083, 0.3935, 0.2108, 0.3935, 0.1707, 0.4636, 0.6532, 0.44, 0.6546, 0.4479, 0.5924, 0.4679, 0.5923, 0.4636, 0.6532, 0.4679, 0.5923, 0.4888, 0.5916, 0.4907, 0.6499, 0.4636, 0.6532, 0.4907, 0.6499, 0.4916, 0.708, 0.4567, 0.7125, 0.4636, 0.6532, 0.4567, 0.7125, 0.4271, 0.7139, 0.44, 0.6546, 0.4419, 0.7636, 0.4009, 0.7607, 0.4271, 0.7139, 0.4567, 0.7125, 0.4419, 0.7636, 0.4567, 0.7125, 0.4916, 0.708, 0.4894, 0.7623, 0.4419, 0.7636, 0.4894, 0.7623, 0.4872, 0.8078, 0.4281, 0.8053, 0.4419, 0.7636, 0.4281, 0.8053, 0.3755, 0.7984, 0.4009, 0.7607, 0.4748, 0.5365, 0.4595, 0.5369, 0.47, 0.4821, 0.4809, 0.4812, 0.4748, 0.5365, 0.4809, 0.4812, 0.4882, 0.4812, 0.4882, 0.5366, 0.4748, 0.5365, 0.4882, 0.5366, 0.4888, 0.5916, 0.4679, 0.5923, 0.4748, 0.5365, 0.4679, 0.5923, 0.4479, 0.5924, 0.4595, 0.5369, 0.4405, 0.5384, 0.4197, 0.5404, 0.4307, 0.489, 0.4521, 0.485, 0.4405, 0.5384, 0.4521, 0.485, 0.47, 0.4821, 0.4595, 0.5369, 0.4405, 0.5384, 0.4595, 0.5369, 0.4479, 0.5924, 0.4297, 0.592, 0.4405, 0.5384, 0.4297, 0.592, 0.4123, 0.5913, 0.4197, 0.5404, 0.3702, 0.7552, 0.3446, 0.7485, 0.3887, 0.7075, 0.4058, 0.7116, 0.3702, 0.7552, 0.4058, 0.7116, 0.4271, 0.7139, 0.4009, 0.7607, 0.3702, 0.7552, 0.4009, 0.7607, 0.3755, 0.7984, 0.3338, 0.7902, 0.3702, 0.7552, 0.3338, 0.7902, 0.2796, 0.7741, 0.3446, 0.7485, 0.4219, 0.6535, 0.4066, 0.651, 0.4123, 0.5913, 0.4297, 0.592, 0.4219, 0.6535, 0.4297, 0.592, 0.4479, 0.5924, 0.44, 0.6546, 0.4219, 0.6535, 0.44, 0.6546, 0.4271, 0.7139, 0.4058, 0.7116, 0.4219, 0.6535, 0.4058, 0.7116, 0.3887, 0.7075, 0.4066, 0.651, 0.3677, 0.1852, 0.3622, 0.2109, 0.3289, 0.2233, 0.353, 0.1783, 0.3677, 0.1852, 0.353, 0.1783, 0.3819, 0.1381, 0.3935, 0.1707, 0.3677, 0.1852, 0.3935, 0.1707, 0.3935, 0.2108, 0.3622, 0.2109, 0.3048, 0.8762, 0.2453, 0.871, 0.2506, 0.8448, 0.3084, 0.8514, 0.3048, 0.8762, 0.3084, 0.8514, 0.3632, 0.8577, 0.3619, 0.8805, 0.3035, 0.8913, 0.3612, 0.8944, 0.3609, 0.9013, 0.3029, 0.8989, 0.3035, 0.8913, 0.3029, 0.8989, 0.2428, 0.8958, 0.2437, 0.8875, 0.3188, 0.1245, 0.2629, 0.1371, 0.2663, 0.1003, 0.3199, 0.09391, 0.3188, 0.1245, 0.3199, 0.09391, 0.3817, 0.0857, 0.3825, 0.1089, 0.3188, 0.1245, 0.3825, 0.1089, 0.3819, 0.1381, 0.3192, 0.1532, 0.3188, 0.1245, 0.3192, 0.1532, 0.2523, 0.1861, 0.2629, 0.1371, 0.4622, 0.4242, 0.447, 0.4273, 0.4594, 0.3679, 0.468, 0.3664, 0.4622, 0.4242, 0.468, 0.3664, 0.4758, 0.3655, 0.475, 0.422, 0.4622, 0.4242, 0.475, 0.422, 0.47, 0.4821, 0.4521, 0.485, 0.4622, 0.4242, 0.4521, 0.485, 0.4307, 0.489, 0.447, 0.4273, 0.1763, 0.1139, 0.1787, 0.08801, 0.2127, 0.09304, 0.2077, 0.1236, 0.1763, 0.1139, 0.2077, 0.1236, 0.2025, 0.1535, 0.1737, 0.1394, 0.1763, 0.1139, 0.1737, 0.1394, 0.1391, 0.1294, 0.1388, 0.1069, 0.1763, 0.1139, 0.1388, 0.1069, 0.1385, 0.08439, 0.1787, 0.08801, 0.09723, 0.1045, 0.09615, 0.08304, 0.1385, 0.08439, 0.1388, 0.1069, 0.09723, 0.1045, 0.1388, 0.1069, 0.1391, 0.1294, 0.09832, 0.126, 0.09723, 0.1045, 0.09832, 0.126, 0.05281, 0.1259, 0.05281, 0.1044, 0.09723, 0.1045, 0.05281, 0.1044, 0.05281, 0.08282, 0.09615, 0.08304, 0.4664, 0.322, 0.4586, 0.323, 0.4448, 0.2906, 0.4528, 0.2868, 0.4664, 0.322, 0.4528, 0.2868, 0.4622, 0.2844, 0.474, 0.3216, 0.4664, 0.322, 0.474, 0.3216, 0.4758, 0.3655, 0.468, 0.3664, 0.4664, 0.322, 0.468, 0.3664, 0.4594, 0.3679, 0.4586, 0.323, 0.4813, 0.3224, 0.474, 0.3216, 0.4622, 0.2844, 0.4745, 0.2849, 0.4813, 0.3224, 0.4745, 0.2849, 0.4884, 0.2859, 0.4884, 0.3232, 0.4813, 0.3224, 0.4884, 0.3232, 0.4883, 0.3665, 0.4824, 0.3659, 0.4813, 0.3224, 0.4824, 0.3659, 0.4758, 0.3655, 0.474, 0.3216, 0.4573, 0.2473, 0.4331, 0.2483, 0.3935, 0.2108, 0.4409, 0.2083, 0.4573, 0.2473, 0.4409, 0.2083, 0.4883, 0.2097, 0.4884, 0.2487, 0.4573, 0.2473, 0.4884, 0.2487, 0.4884, 0.2859, 0.4745, 0.2849, 0.4573, 0.2473, 0.4745, 0.2849, 0.4622, 0.2844, 0.4331, 0.2483, 0.3669, 0.2277, 0.3597, 0.2385, 0.3289, 0.2233, 0.3622, 0.2109, 0.3669, 0.2277, 0.3622, 0.2109, 0.3935, 0.2108, 0.3892, 0.2356, 0.3669, 0.2277, 0.3892, 0.2356, 0.3877, 0.2529, 0.3597, 0.2385, 0.2312, 0.134, 0.2362, 0.0986, 0.2663, 0.1003, 0.2629, 0.1371, 0.2312, 0.134, 0.2629, 0.1371, 0.2523, 0.1861, 0.2259, 0.169, 0.2312, 0.134, 0.2259, 0.169, 0.2025, 0.1535, 0.2077, 0.1236, 0.2312, 0.134, 0.2077, 0.1236, 0.2127, 0.09304, 0.2362, 0.0986, 0.3228, 0.1783, 0.2899, 0.205, 0.2523, 0.1861, 0.3192, 0.1532, 0.3228, 0.1783, 0.3192, 0.1532, 0.3819, 0.1381, 0.353, 0.1783, 0.3228, 0.1783, 0.353, 0.1783, 0.3289, 0.2233, 0.2899, 0.205, 0.4225, 0.2567, 0.3892, 0.2356, 0.3935, 0.2108, 0.4331, 0.2483, 0.4225, 0.2567, 0.4331, 0.2483, 0.4622, 0.2844, 0.4528, 0.2868, 0.4225, 0.2567, 0.4528, 0.2868, 0.4448, 0.2906, 0.4186, 0.2688, 0.4225, 0.2567, 0.4186, 0.2688, 0.3877, 0.2529, 0.3892, 0.2356, 0.2434, 0.03767, 0.2448, 0.02539, 0.2723, 0.02572, 0.2713, 0.0382, 0.2407, 0.06223, 0.2694, 0.06315, 0.2663, 0.1003, 0.2362, 0.0986, 0.2407, 0.06223, 0.2362, 0.0986, 0.2127, 0.09304, 0.217, 0.06128, 0.2434, 0.03767, 0.2197, 0.03971, 0.2211, 0.02892, 0.2448, 0.02539, 0.09438, 0.04712, 0.09403, 0.03994, 0.1376, 0.03877, 0.1378, 0.04639, 0.09508, 0.0615, 0.1381, 0.06163, 0.1385, 0.08439, 0.09615, 0.08304, 0.09508, 0.0615, 0.09615, 0.08304, 0.05281, 0.08282, 0.05281, 0.06114, 0.09438, 0.04712, 0.05281, 0.04667, 0.05281, 0.03943, 0.09403, 0.03994, 0.182, 0.04326, 0.1826, 0.03424, 0.2211, 0.02892, 0.2197, 0.03971, 0.1808, 0.06132, 0.217, 0.06128, 0.2127, 0.09304, 0.1787, 0.08801, 0.1808, 0.06132, 0.1787, 0.08801, 0.1385, 0.08439, 0.1381, 0.06163, 0.182, 0.04326, 0.1378, 0.04639, 0.1376, 0.03877, 0.1826, 0.03424, 0.3215, 0.04234, 0.2713, 0.0382, 0.2723, 0.02572, 0.3218, 0.03199, 0.3215, 0.04234, 0.3218, 0.03199, 0.3802, 0.03862, 0.3804, 0.04649, 0.3209, 0.06303, 0.3809, 0.06222, 0.3817, 0.0857, 0.3199, 0.09391, 0.3209, 0.06303, 0.3199, 0.09391, 0.2663, 0.1003, 0.2694, 0.06315, 0.3156, 0.8225, 0.2613, 0.8156, 0.2796, 0.7741, 0.3338, 0.7902, 0.3156, 0.8225, 0.3338, 0.7902, 0.3755, 0.7984, 0.3654, 0.8305, 0.3156, 0.8225, 0.3654, 0.8305, 0.3632, 0.8577, 0.3084, 0.8514, 0.3156, 0.8225, 0.3084, 0.8514, 0.2506, 0.8448, 0.2613, 0.8156, 0.4242, 0.8369, 0.3654, 0.8305, 0.3755, 0.7984, 0.4281, 0.8053, 0.4242, 0.8369, 0.4281, 0.8053, 0.4872, 0.8078, 0.4879, 0.8395, 0.4242, 0.8369, 0.4879, 0.8395, 0.4897, 0.8628, 0.4248, 0.8616, 0.4242, 0.8369, 0.4248, 0.8616, 0.3632, 0.8577, 0.3654, 0.8305, 0.4345, 0.04707, 0.3804, 0.04649, 0.3802, 0.03862, 0.4342, 0.04005, 0.4345, 0.04707, 0.4342, 0.04005, 0.4859, 0.03892, 0.4861, 0.04593, 0.4352, 0.06111, 0.4865, 0.05995, 0.487, 0.08097, 0.4362, 0.08211, 0.4352, 0.06111, 0.4362, 0.08211, 0.3817, 0.0857, 0.3809, 0.06222, 0.04529, 0.8736, 0.04514, 0.8825, -0.01029, 0.8747, -0.01029, 0.8661, 0.04561, 0.8558, -0.01029, 0.849, -0.01029, 0.8233, 0.04624, 0.8295, 0.04561, 0.8558, 0.04624, 0.8295, 0.1081, 0.8352, 0.1054, 0.8619, 0.04529, 0.8736, 0.104, 0.88, 0.1033, 0.8891, 0.04514, 0.8825, 0.1736, 0.8842, 0.1727, 0.893, 0.1033, 0.8891, 0.104, 0.88, 0.1754, 0.8666, 0.1054, 0.8619, 0.1081, 0.8352, 0.18, 0.8398, 0.1754, 0.8666, 0.18, 0.8398, 0.2506, 0.8448, 0.2453, 0.871, 0.1736, 0.8842, 0.2437, 0.8875, 0.2428, 0.8958, 0.1727, 0.893, 0.1754, 0.8666, 0.2453, 0.871, 0.2445, 0.8793, 0.1745, 0.8754, 0.1745, 0.8754, 0.2445, 0.8793, 0.2437, 0.8875, 0.1736, 0.8842, 0.1754, 0.8666, 0.1745, 0.8754, 0.1047, 0.8709, 0.1054, 0.8619, 0.1745, 0.8754, 0.1736, 0.8842, 0.104, 0.88, 0.1047, 0.8709, 0.04561, 0.8558, 0.1054, 0.8619, 0.1047, 0.8709, 0.04545, 0.8647, 0.04545, 0.8647, 0.1047, 0.8709, 0.104, 0.88, 0.04529, 0.8736, 0.04561, 0.8558, 0.04545, 0.8647, -0.01029, 0.8576, -0.01029, 0.849, 0.04545, 0.8647, 0.04529, 0.8736, -0.01029, 0.8661, -0.01029, 0.8576, 0.4352, 0.06111, 0.4348, 0.05409, 0.4863, 0.05294, 0.4865, 0.05995, 0.4348, 0.05409, 0.4345, 0.04707, 0.4861, 0.04593, 0.4863, 0.05294, 0.4352, 0.06111, 0.3809, 0.06222, 0.3807, 0.05435, 0.4348, 0.05409, 0.4348, 0.05409, 0.3807, 0.05435, 0.3804, 0.04649, 0.4345, 0.04707, 0.3209, 0.06303, 0.3212, 0.05268, 0.3807, 0.05435, 0.3809, 0.06222, 0.3212, 0.05268, 0.3215, 0.04234, 0.3804, 0.04649, 0.3807, 0.05435, 0.3209, 0.06303, 0.2694, 0.06315, 0.2704, 0.05068, 0.3212, 0.05268, 0.3212, 0.05268, 0.2704, 0.05068, 0.2713, 0.0382, 0.3215, 0.04234, 0.1808, 0.06132, 0.1381, 0.06163, 0.1379, 0.05401, 0.1814, 0.05229, 0.1814, 0.05229, 0.1379, 0.05401, 0.1378, 0.04639, 0.182, 0.04326, 0.1808, 0.06132, 0.1814, 0.05229, 0.2184, 0.05049, 0.217, 0.06128, 0.1814, 0.05229, 0.182, 0.04326, 0.2197, 0.03971, 0.2184, 0.05049, 0.09508, 0.0615, 0.05281, 0.06114, 0.05281, 0.0539, 0.09473, 0.05431, 0.09473, 0.05431, 0.05281, 0.0539, 0.05281, 0.04667, 0.09438, 0.04712, 0.09508, 0.0615, 0.09473, 0.05431, 0.1379, 0.05401, 0.1381, 0.06163, 0.09473, 0.05431, 0.09438, 0.04712, 0.1378, 0.04639, 0.1379, 0.05401, 0.2407, 0.06223, 0.217, 0.06128, 0.2184, 0.05049, 0.2421, 0.04995, 0.2421, 0.04995, 0.2184, 0.05049, 0.2197, 0.03971, 0.2434, 0.03767, 0.2407, 0.06223, 0.2421, 0.04995, 0.2704, 0.05068, 0.2694, 0.06315, 0.2421, 0.04995, 0.2434, 0.03767, 0.2713, 0.0382, 0.2704, 0.05068, 0.3048, 0.8762, 0.3042, 0.8837, 0.2445, 0.8793, 0.2453, 0.871, 0.3042, 0.8837, 0.3035, 0.8913, 0.2437, 0.8875, 0.2445, 0.8793, 0.3048, 0.8762, 0.3619, 0.8805, 0.3615, 0.8874, 0.3042, 0.8837, 0.3042, 0.8837, 0.3615, 0.8874, 0.3612, 0.8944, 0.3035, 0.8913, 0.4248, 0.8827, 0.4247, 0.8891, 0.3615, 0.8874, 0.3619, 0.8805, 0.4247, 0.8891, 0.4246, 0.8955, 0.3612, 0.8944, 0.3615, 0.8874, 0.4248, 0.8827, 0.4905, 0.8831, 0.4906, 0.8893, 0.4247, 0.8891, 0.4247, 0.8891, 0.4906, 0.8893, 0.4907, 0.8956, 0.4246, 0.8955, 0.8012, 0.8557, 0.8024, 0.8679, 0.7362, 0.8755, 0.7356, 0.8648, 0.8024, 0.8679, 0.8036, 0.8802, 0.7369, 0.8861, 0.7362, 0.8755, 0.8012, 0.8557, 0.8661, 0.8447, 0.868, 0.858, 0.8024, 0.8679, 0.8024, 0.8679, 0.868, 0.858, 0.8699, 0.8713, 0.8036, 0.8802, 0.923, 0.8307, 0.9254, 0.8443, 0.868, 0.858, 0.8661, 0.8447, 0.9254, 0.8443, 0.9278, 0.8578, 0.8699, 0.8713, 0.868, 0.858, 0.923, 0.8307, 0.9717, 0.8251, 0.9717, 0.8385, 0.9254, 0.8443, 0.9254, 0.8443, 0.9717, 0.8385, 0.9717, 0.8518, 0.9278, 0.8578, 0.5377, 0.05903, 0.4865, 0.05995, 0.4863, 0.05294, 0.5377, 0.05198, 0.5377, 0.05198, 0.4863, 0.05294, 0.4861, 0.04593, 0.5376, 0.04494, 0.5377, 0.05903, 0.5377, 0.05198, 0.5903, 0.05059, 0.5904, 0.05852, 0.5377, 0.05198, 0.5376, 0.04494, 0.5902, 0.04267, 0.5903, 0.05059, 0.646, 0.05859, 0.5904, 0.05852, 0.5903, 0.05059, 0.6456, 0.04815, 0.6456, 0.04815, 0.5903, 0.05059, 0.5902, 0.04267, 0.6451, 0.03772, 0.646, 0.05859, 0.6456, 0.04815, 0.698, 0.04615, 0.6988, 0.05874, 0.6456, 0.04815, 0.6451, 0.03772, 0.6971, 0.03355, 0.698, 0.04615, 0.8201, 0.05345, 0.82, 0.04216, 0.8596, 0.03902, 0.859, 0.05049, 0.82, 0.04216, 0.8199, 0.03086, 0.8602, 0.02754, 0.8596, 0.03902, 0.8201, 0.05345, 0.7822, 0.05697, 0.7814, 0.04552, 0.82, 0.04216, 0.82, 0.04216, 0.7814, 0.04552, 0.7806, 0.03406, 0.8199, 0.03086, 0.901, 0.05068, 0.9018, 0.03915, 0.9422, 0.04091, 0.9422, 0.05244, 0.9018, 0.03915, 0.9026, 0.02762, 0.9422, 0.02938, 0.9422, 0.04091, 0.901, 0.05068, 0.859, 0.05049, 0.8596, 0.03902, 0.9018, 0.03915, 0.9018, 0.03915, 0.8596, 0.03902, 0.8602, 0.02754, 0.9026, 0.02762, 0.743, 0.05847, 0.742, 0.04606, 0.7814, 0.04552, 0.7822, 0.05697, 0.742, 0.04606, 0.741, 0.03365, 0.7806, 0.03406, 0.7814, 0.04552, 0.743, 0.05847, 0.6988, 0.05874, 0.698, 0.04615, 0.742, 0.04606, 0.742, 0.04606, 0.698, 0.04615, 0.6971, 0.03355, 0.741, 0.03365, 0.6764, 0.8731, 0.6769, 0.882, 0.6188, 0.8868, 0.6182, 0.8793, 0.6769, 0.882, 0.6775, 0.891, 0.6194, 0.8942, 0.6188, 0.8868, 0.6764, 0.8731, 0.7356, 0.8648, 0.7362, 0.8755, 0.6769, 0.882, 0.6769, 0.882, 0.7362, 0.8755, 0.7369, 0.8861, 0.6775, 0.891, 0.5556, 0.8823, 0.556, 0.8889, 0.4906, 0.8893, 0.4905, 0.8831, 0.556, 0.8889, 0.5564, 0.8955, 0.4907, 0.8956, 0.4906, 0.8893, 0.5556, 0.8823, 0.6182, 0.8793, 0.6188, 0.8868, 0.556, 0.8889, 0.556, 0.8889, 0.6188, 0.8868, 0.6194, 0.8942, 0.5564, 0.8955])
me_cube_018.materials.append(mat_underwear)
me_cube_018.materials.append(mat_underwearwhitepart)
me_cube_018.materials.append(mat_underweargreenpart)
me_cube_018.use_remesh_preserve_volume = False
me_cube_018.use_remesh_preserve_attributes = False
me_cube_018.use_mirror_vertex_groups = False
me_cube_018.update()

# ---- objects
ob_underwear2 = bpy.data.objects.new('Underwear2', me_cube_018)

# ---- transforms, parenting, visibility, modifiers, constraints
ob_underwear2.location = (0.0, 0.0, 0.0)
ob_underwear2.lineart.crease_threshold = 0.0
_m = ob_underwear2.modifiers.new('Multires', 'MULTIRES')
_m.uv_smooth = 'PRESERVE_CORNERS'
_m.quality = 3
_m.levels = 1
_m.sculpt_levels = 4
_m.render_levels = 4
_m.show_only_control_edges = False
_m = ob_underwear2.modifiers.new('Solidify', 'SOLIDIFY')
_m.thickness = 0.0041
_m.nonmanifold_thickness_mode = 'FIXED'
_m.nonmanifold_merge_threshold = 0.0003

# ---- collection membership
col_collection_1.objects.link(ob_underwear2)

# ---- scene / render settings (as saved in the file)
scene.frame_start = 1; scene.frame_end = 250; scene.frame_set(63)
scene.render.engine = 'CYCLES'
scene.render.resolution_percentage = 50
scene.render.dither_intensity = 0.0
scene.cycles.use_denoising = False
scene.cycles.samples = 128
scene.cycles.sampling_pattern = 'TABULATED_SOBOL'
scene.cycles.use_adaptive_sampling = False
scene.cycles.use_light_tree = False
scene.cycles.blur_glossy = 0.0
scene.cycles.sample_clamp_indirect = 0.0
scene.cycles.bake_type = 'AO'
scene.view_settings.view_transform = 'Standard'
bpy.context.view_layer.update()

# ---- added for rendering (the .blend has no active camera and no usable light): camera, sun
cam_auto = bpy.data.cameras.new('AutoCamera')
cam_auto.lens = 50.0
cam_auto.sensor_width = 36.0
cam_auto.clip_end = 1000.0
ob_auto_camera = bpy.data.objects.new('AutoCamera', cam_auto)
scene.collection.objects.link(ob_auto_camera)
ob_auto_camera.location = (0.540732, -0.627587, 0.325626)
ob_auto_camera.rotation_euler = (1.09748, -7.21219e-08, 0.694738)
scene.camera = ob_auto_camera
light_auto_sun = bpy.data.lights.new('AutoSun', 'SUN')
light_auto_sun.energy = 3.0
light_auto_sun.angle = 0.0523599
ob_auto_sun = bpy.data.objects.new('AutoSun', light_auto_sun)
scene.collection.objects.link(ob_auto_sun)
ob_auto_sun.rotation_euler = (0.872665, 0.174533, 0.523599)
bpy.context.view_layer.update()
